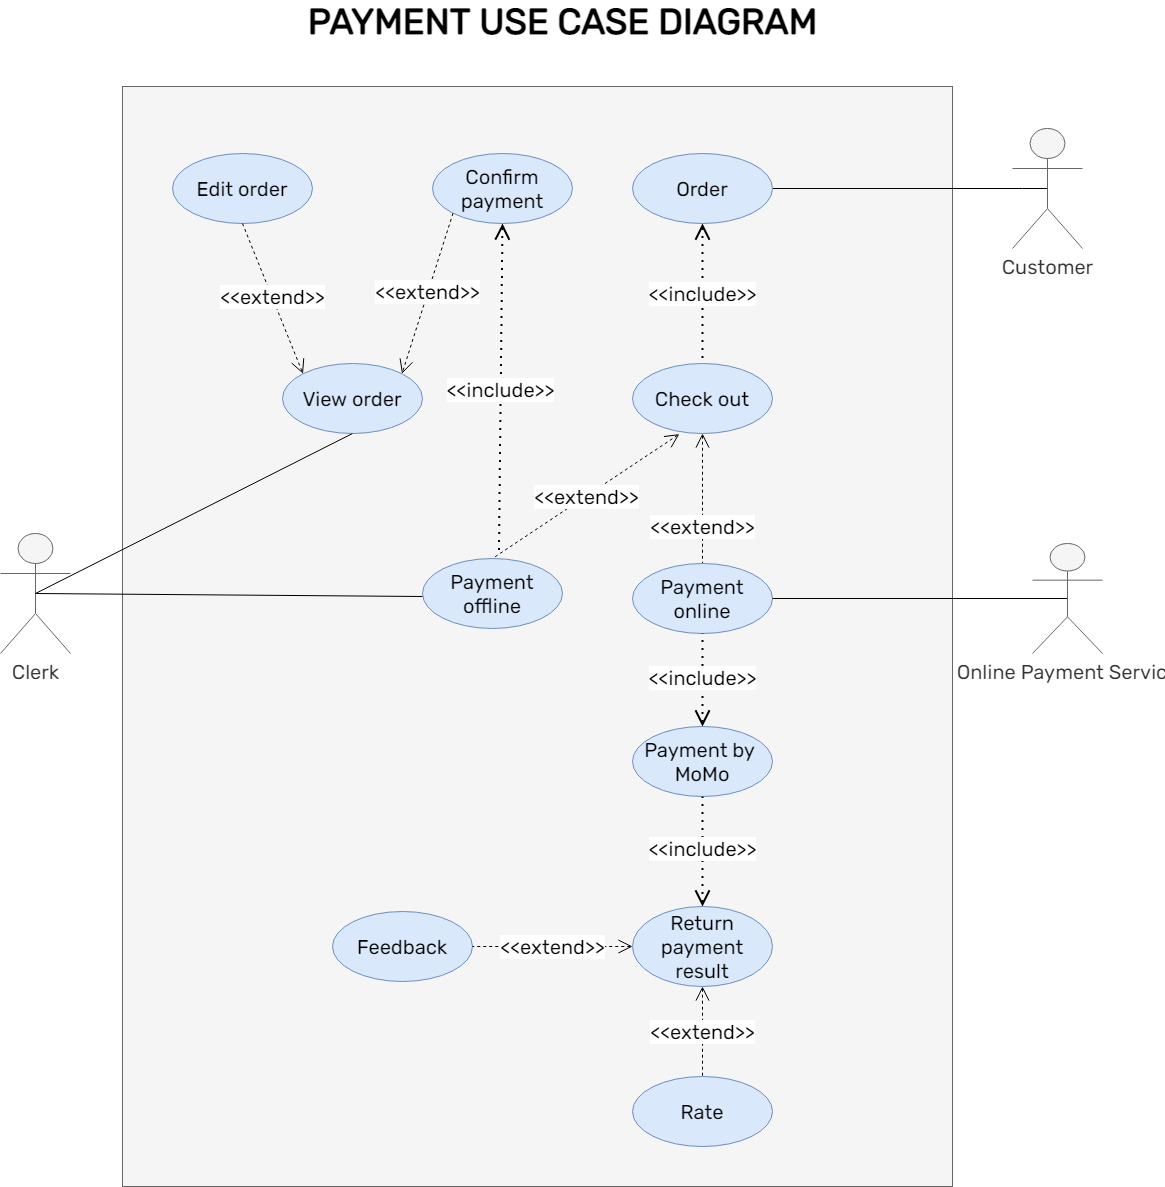

The diagram above was exported from draw.io. Its source (the exported page's mxGraphModel, read from the mxfile embedded in the PNG):
<mxGraphModel dx="1422" dy="767" grid="1" gridSize="10" guides="1" tooltips="1" connect="1" arrows="1" fold="1" page="1" pageScale="1" pageWidth="1654" pageHeight="2336" math="0" shadow="0">
  <root>
    <mxCell id="0" />
    <mxCell id="1" parent="0" />
    <mxCell id="7ifRaKCrioMEy6jYadLA-3" value="" style="rounded=0;whiteSpace=wrap;html=1;fontFamily=Rubik;fontSource=https%3A%2F%2Ffonts.googleapis.com%2Fcss%3Ffamily%3DRubik;fillColor=#f5f5f5;fontColor=#333333;strokeColor=#666666;" parent="1" vertex="1">
      <mxGeometry x="540" y="780" width="830" height="1100" as="geometry" />
    </mxCell>
    <mxCell id="7ifRaKCrioMEy6jYadLA-50" style="edgeStyle=orthogonalEdgeStyle;rounded=0;orthogonalLoop=1;jettySize=auto;html=1;exitX=0.5;exitY=0.5;exitDx=0;exitDy=0;exitPerimeter=0;fontSize=20;startArrow=none;startFill=0;endArrow=none;endFill=0;strokeColor=default;strokeWidth=1;entryX=1;entryY=0.5;entryDx=0;entryDy=0;fontFamily=Rubik;fontSource=https%3A%2F%2Ffonts.googleapis.com%2Fcss%3Ffamily%3DRubik;" parent="1" source="oSyNW9jmmSpr5cMCjC1C-9" target="oSyNW9jmmSpr5cMCjC1C-24" edge="1">
      <mxGeometry relative="1" as="geometry">
        <Array as="points">
          <mxPoint x="1440" y="882" />
          <mxPoint x="1440" y="882" />
        </Array>
      </mxGeometry>
    </mxCell>
    <mxCell id="oSyNW9jmmSpr5cMCjC1C-9" value="&lt;font style=&quot;font-size: 20px&quot;&gt;Customer&lt;/font&gt;" style="shape=umlActor;verticalLabelPosition=bottom;verticalAlign=top;html=1;outlineConnect=0;fontFamily=Rubik;fontSource=https%3A%2F%2Ffonts.googleapis.com%2Fcss%3Ffamily%3DRubik;fillColor=#f5f5f5;fontColor=#333333;strokeColor=#666666;" parent="1" vertex="1">
      <mxGeometry x="1430" y="822" width="70" height="120" as="geometry" />
    </mxCell>
    <mxCell id="5koL53lwYwGv7R2XQs9V-5" value="&lt;font style=&quot;font-size: 20px&quot;&gt;Clerk&lt;/font&gt;" style="shape=umlActor;verticalLabelPosition=bottom;verticalAlign=top;html=1;outlineConnect=0;fontFamily=Rubik;fontSource=https%3A%2F%2Ffonts.googleapis.com%2Fcss%3Ffamily%3DRubik;fillColor=#f5f5f5;fontColor=#333333;strokeColor=#666666;" parent="1" vertex="1">
      <mxGeometry x="418" y="1227" width="70" height="120" as="geometry" />
    </mxCell>
    <mxCell id="5koL53lwYwGv7R2XQs9V-7" value="View order" style="ellipse;whiteSpace=wrap;html=1;fontSize=20;fontFamily=Rubik;fontSource=https%3A%2F%2Ffonts.googleapis.com%2Fcss%3Ffamily%3DRubik;fillColor=#dae8fc;strokeColor=#6c8ebf;" parent="1" vertex="1">
      <mxGeometry x="700" y="1057" width="140" height="70" as="geometry" />
    </mxCell>
    <mxCell id="5koL53lwYwGv7R2XQs9V-9" value="Edit order" style="ellipse;whiteSpace=wrap;html=1;fontSize=20;fontFamily=Rubik;fontSource=https%3A%2F%2Ffonts.googleapis.com%2Fcss%3Ffamily%3DRubik;fillColor=#dae8fc;strokeColor=#6c8ebf;" parent="1" vertex="1">
      <mxGeometry x="590" y="847" width="140" height="70" as="geometry" />
    </mxCell>
    <mxCell id="5koL53lwYwGv7R2XQs9V-11" value="Confirm payment" style="ellipse;whiteSpace=wrap;html=1;fontSize=20;fontFamily=Rubik;fontSource=https%3A%2F%2Ffonts.googleapis.com%2Fcss%3Ffamily%3DRubik;fillColor=#dae8fc;strokeColor=#6c8ebf;" parent="1" vertex="1">
      <mxGeometry x="850" y="847" width="140" height="70" as="geometry" />
    </mxCell>
    <mxCell id="oSyNW9jmmSpr5cMCjC1C-24" value="Order" style="ellipse;whiteSpace=wrap;html=1;fontSize=20;fontFamily=Rubik;fontSource=https%3A%2F%2Ffonts.googleapis.com%2Fcss%3Ffamily%3DRubik;fillColor=#dae8fc;strokeColor=#6c8ebf;" parent="1" vertex="1">
      <mxGeometry x="1050" y="847" width="140" height="70" as="geometry" />
    </mxCell>
    <mxCell id="oSyNW9jmmSpr5cMCjC1C-25" value="Check out" style="ellipse;whiteSpace=wrap;html=1;fontSize=20;fontFamily=Rubik;fontSource=https%3A%2F%2Ffonts.googleapis.com%2Fcss%3Ffamily%3DRubik;fillColor=#dae8fc;strokeColor=#6c8ebf;" parent="1" vertex="1">
      <mxGeometry x="1050" y="1057" width="140" height="70" as="geometry" />
    </mxCell>
    <mxCell id="oSyNW9jmmSpr5cMCjC1C-38" value="&amp;lt;&amp;lt;include&amp;gt;&amp;gt;" style="endArrow=none;dashed=1;html=1;dashPattern=1 3;strokeWidth=2;rounded=0;fontSize=20;endFill=0;startArrow=open;startFill=0;entryX=0.5;entryY=0;entryDx=0;entryDy=0;endSize=12;startSize=12;fontFamily=Rubik;fontSource=https%3A%2F%2Ffonts.googleapis.com%2Fcss%3Ffamily%3DRubik;" parent="1" source="oSyNW9jmmSpr5cMCjC1C-24" target="oSyNW9jmmSpr5cMCjC1C-25" edge="1">
      <mxGeometry width="50" height="50" relative="1" as="geometry">
        <mxPoint x="1160" y="657" as="sourcePoint" />
        <mxPoint x="1160" y="1067" as="targetPoint" />
      </mxGeometry>
    </mxCell>
    <mxCell id="5koL53lwYwGv7R2XQs9V-27" value="&amp;lt;&amp;lt;extend&amp;gt;&amp;gt;" style="endArrow=none;endSize=12;dashed=1;html=1;rounded=0;fontSize=20;exitX=0.5;exitY=1;exitDx=0;exitDy=0;startArrow=open;startFill=0;endFill=0;startSize=12;fontFamily=Rubik;fontSource=https%3A%2F%2Ffonts.googleapis.com%2Fcss%3Ffamily%3DRubik;" parent="1" source="oSyNW9jmmSpr5cMCjC1C-25" target="5koL53lwYwGv7R2XQs9V-28" edge="1">
      <mxGeometry x="0.4308" width="160" relative="1" as="geometry">
        <mxPoint x="939.02" y="1523.63" as="sourcePoint" />
        <mxPoint x="670.0043387691051" y="1337.0037729939959" as="targetPoint" />
        <mxPoint as="offset" />
      </mxGeometry>
    </mxCell>
    <mxCell id="5koL53lwYwGv7R2XQs9V-28" value="Payment online" style="ellipse;whiteSpace=wrap;html=1;fontSize=20;fontFamily=Rubik;fontSource=https%3A%2F%2Ffonts.googleapis.com%2Fcss%3Ffamily%3DRubik;fillColor=#dae8fc;strokeColor=#6c8ebf;" parent="1" vertex="1">
      <mxGeometry x="1050" y="1257" width="140" height="70" as="geometry" />
    </mxCell>
    <mxCell id="5koL53lwYwGv7R2XQs9V-29" value="Payment offline" style="ellipse;whiteSpace=wrap;html=1;fontSize=20;fontFamily=Rubik;fontSource=https%3A%2F%2Ffonts.googleapis.com%2Fcss%3Ffamily%3DRubik;fillColor=#dae8fc;strokeColor=#6c8ebf;" parent="1" vertex="1">
      <mxGeometry x="840" y="1252" width="140" height="70" as="geometry" />
    </mxCell>
    <mxCell id="5koL53lwYwGv7R2XQs9V-30" value="&amp;lt;&amp;lt;extend&amp;gt;&amp;gt;" style="endArrow=none;endSize=12;dashed=1;html=1;rounded=0;fontSize=20;entryX=0.5;entryY=0;entryDx=0;entryDy=0;exitX=0.334;exitY=1.009;exitDx=0;exitDy=0;exitPerimeter=0;startArrow=open;startFill=0;endFill=0;startSize=12;fontFamily=Rubik;fontSource=https%3A%2F%2Ffonts.googleapis.com%2Fcss%3Ffamily%3DRubik;" parent="1" source="oSyNW9jmmSpr5cMCjC1C-25" target="5koL53lwYwGv7R2XQs9V-29" edge="1">
      <mxGeometry width="160" relative="1" as="geometry">
        <mxPoint x="860" y="1417" as="sourcePoint" />
        <mxPoint x="1060" y="1417" as="targetPoint" />
      </mxGeometry>
    </mxCell>
    <mxCell id="7YtvyWlhxuDqrIb28fcE-6" style="edgeStyle=orthogonalEdgeStyle;rounded=0;orthogonalLoop=1;jettySize=auto;html=1;exitX=0.5;exitY=0.5;exitDx=0;exitDy=0;exitPerimeter=0;entryX=1;entryY=0.5;entryDx=0;entryDy=0;endArrow=none;endFill=0;fontFamily=Rubik;fontSource=https%3A%2F%2Ffonts.googleapis.com%2Fcss%3Ffamily%3DRubik;" parent="1" source="s4AIeRcMeom0IptKYDj1-3" target="5koL53lwYwGv7R2XQs9V-28" edge="1">
      <mxGeometry relative="1" as="geometry" />
    </mxCell>
    <mxCell id="s4AIeRcMeom0IptKYDj1-3" value="&lt;font style=&quot;font-size: 20px&quot;&gt;Online Payment Service&lt;/font&gt;" style="shape=umlActor;verticalLabelPosition=bottom;verticalAlign=top;html=1;outlineConnect=0;fontFamily=Rubik;fontSource=https%3A%2F%2Ffonts.googleapis.com%2Fcss%3Ffamily%3DRubik;fillColor=#f5f5f5;fontColor=#333333;strokeColor=#666666;" parent="1" vertex="1">
      <mxGeometry x="1450" y="1237" width="70" height="110" as="geometry" />
    </mxCell>
    <mxCell id="lZ--vxI0a6iN7cxO9z9C-7" value="&lt;font face=&quot;Rubik&quot; data-font-src=&quot;https://fonts.googleapis.com/css?family=Rubik&quot; style=&quot;font-size: 36px&quot;&gt;&lt;b&gt;PAYMENT USE CASE DIAGRAM&lt;/b&gt;&lt;/font&gt;" style="text;html=1;align=center;verticalAlign=middle;resizable=0;points=[];autosize=1;strokeColor=none;fillColor=none;" parent="1" vertex="1">
      <mxGeometry x="720" y="700" width="520" height="30" as="geometry" />
    </mxCell>
    <mxCell id="x0oypEJhZiYQaOeDxCqn-1" value="" style="endArrow=none;html=1;rounded=0;exitX=0.5;exitY=0.5;exitDx=0;exitDy=0;exitPerimeter=0;" parent="1" source="5koL53lwYwGv7R2XQs9V-5" edge="1">
      <mxGeometry width="50" height="50" relative="1" as="geometry">
        <mxPoint x="890" y="1340" as="sourcePoint" />
        <mxPoint x="840" y="1290" as="targetPoint" />
      </mxGeometry>
    </mxCell>
    <mxCell id="x0oypEJhZiYQaOeDxCqn-3" value="" style="endArrow=none;html=1;rounded=0;entryX=0.5;entryY=1;entryDx=0;entryDy=0;exitX=0.5;exitY=0.5;exitDx=0;exitDy=0;exitPerimeter=0;" parent="1" source="5koL53lwYwGv7R2XQs9V-5" target="5koL53lwYwGv7R2XQs9V-7" edge="1">
      <mxGeometry width="50" height="50" relative="1" as="geometry">
        <mxPoint x="510" y="1160" as="sourcePoint" />
        <mxPoint x="560" y="1110" as="targetPoint" />
      </mxGeometry>
    </mxCell>
    <mxCell id="8R1cmz6wNKZS0KPvKw81-1" value="Rate" style="ellipse;whiteSpace=wrap;html=1;fontSize=20;fontFamily=Rubik;fontSource=https%3A%2F%2Ffonts.googleapis.com%2Fcss%3Ffamily%3DRubik;fillColor=#dae8fc;strokeColor=#6c8ebf;" parent="1" vertex="1">
      <mxGeometry x="1050" y="1770" width="140" height="70" as="geometry" />
    </mxCell>
    <mxCell id="8R1cmz6wNKZS0KPvKw81-2" value="Feedback" style="ellipse;whiteSpace=wrap;html=1;fontSize=20;fontFamily=Rubik;fontSource=https%3A%2F%2Ffonts.googleapis.com%2Fcss%3Ffamily%3DRubik;fillColor=#dae8fc;strokeColor=#6c8ebf;" parent="1" vertex="1">
      <mxGeometry x="750" y="1605" width="140" height="70" as="geometry" />
    </mxCell>
    <mxCell id="8R1cmz6wNKZS0KPvKw81-3" value="&amp;lt;&amp;lt;extend&amp;gt;&amp;gt;" style="endArrow=none;endSize=12;dashed=1;html=1;rounded=0;fontSize=20;entryX=0.5;entryY=0;entryDx=0;entryDy=0;startArrow=open;startFill=0;endFill=0;startSize=12;fontFamily=Rubik;fontSource=https%3A%2F%2Ffonts.googleapis.com%2Fcss%3Ffamily%3DRubik;exitX=0.5;exitY=1;exitDx=0;exitDy=0;" parent="1" source="qTEebNaX9hQO6zoZI6af-6" target="8R1cmz6wNKZS0KPvKw81-1" edge="1">
      <mxGeometry width="160" relative="1" as="geometry">
        <mxPoint x="850.5025253169415" y="1519.9987373415292" as="sourcePoint" />
        <mxPoint x="783.2399999999996" y="1579.62" as="targetPoint" />
      </mxGeometry>
    </mxCell>
    <mxCell id="8R1cmz6wNKZS0KPvKw81-4" value="&amp;lt;&amp;lt;extend&amp;gt;&amp;gt;" style="endArrow=none;endSize=12;dashed=1;html=1;rounded=0;fontSize=20;startArrow=open;startFill=0;endFill=0;startSize=12;fontFamily=Rubik;fontSource=https%3A%2F%2Ffonts.googleapis.com%2Fcss%3Ffamily%3DRubik;exitX=0;exitY=0.5;exitDx=0;exitDy=0;entryX=1;entryY=0.5;entryDx=0;entryDy=0;" parent="1" source="qTEebNaX9hQO6zoZI6af-6" target="8R1cmz6wNKZS0KPvKw81-2" edge="1">
      <mxGeometry width="160" relative="1" as="geometry">
        <mxPoint x="1080" y="1620" as="sourcePoint" />
        <mxPoint x="871" y="1580" as="targetPoint" />
      </mxGeometry>
    </mxCell>
    <mxCell id="qTEebNaX9hQO6zoZI6af-1" value="Payment by&amp;nbsp;&lt;br&gt;MoMo" style="ellipse;whiteSpace=wrap;html=1;fontSize=20;fontFamily=Rubik;fontSource=https%3A%2F%2Ffonts.googleapis.com%2Fcss%3Ffamily%3DRubik;fillColor=#dae8fc;strokeColor=#6c8ebf;" parent="1" vertex="1">
      <mxGeometry x="1050" y="1420" width="140" height="70" as="geometry" />
    </mxCell>
    <mxCell id="qTEebNaX9hQO6zoZI6af-6" value="Return payment result" style="ellipse;whiteSpace=wrap;html=1;fontSize=20;fontFamily=Rubik;fontSource=https%3A%2F%2Ffonts.googleapis.com%2Fcss%3Ffamily%3DRubik;fillColor=#dae8fc;strokeColor=#6c8ebf;" parent="1" vertex="1">
      <mxGeometry x="1050" y="1600" width="140" height="80" as="geometry" />
    </mxCell>
    <mxCell id="1feQEXmlwZLsbZV3Jv8q-1" value="&amp;lt;&amp;lt;include&amp;gt;&amp;gt;" style="endArrow=none;dashed=1;html=1;dashPattern=1 3;strokeWidth=2;rounded=0;fontSize=20;endFill=0;startArrow=open;startFill=0;endSize=12;startSize=12;fontFamily=Rubik;fontSource=https%3A%2F%2Ffonts.googleapis.com%2Fcss%3Ffamily%3DRubik;exitX=0.5;exitY=0;exitDx=0;exitDy=0;" parent="1" source="qTEebNaX9hQO6zoZI6af-1" target="5koL53lwYwGv7R2XQs9V-28" edge="1">
      <mxGeometry x="0.0753" width="50" height="50" relative="1" as="geometry">
        <mxPoint x="1310" y="1400" as="sourcePoint" />
        <mxPoint x="1310" y="1540" as="targetPoint" />
        <mxPoint y="1" as="offset" />
      </mxGeometry>
    </mxCell>
    <mxCell id="1feQEXmlwZLsbZV3Jv8q-5" value="&amp;lt;&amp;lt;include&amp;gt;&amp;gt;" style="endArrow=none;dashed=1;html=1;dashPattern=1 3;strokeWidth=2;rounded=0;fontSize=20;endFill=0;startArrow=open;startFill=0;endSize=12;startSize=12;fontFamily=Rubik;fontSource=https%3A%2F%2Ffonts.googleapis.com%2Fcss%3Ffamily%3DRubik;entryX=0.5;entryY=1;entryDx=0;entryDy=0;" parent="1" source="qTEebNaX9hQO6zoZI6af-6" target="qTEebNaX9hQO6zoZI6af-1" edge="1">
      <mxGeometry x="0.0753" width="50" height="50" relative="1" as="geometry">
        <mxPoint x="1129.9999999999995" y="1430" as="sourcePoint" />
        <mxPoint x="1129.9999999999995" y="1337" as="targetPoint" />
        <mxPoint y="1" as="offset" />
      </mxGeometry>
    </mxCell>
    <mxCell id="1feQEXmlwZLsbZV3Jv8q-6" value="&amp;lt;&amp;lt;include&amp;gt;&amp;gt;" style="endArrow=none;dashed=1;html=1;dashPattern=1 3;strokeWidth=2;rounded=0;fontSize=20;endFill=0;startArrow=open;startFill=0;entryX=0.546;entryY=-0.052;entryDx=0;entryDy=0;endSize=12;startSize=12;fontFamily=Rubik;fontSource=https%3A%2F%2Ffonts.googleapis.com%2Fcss%3Ffamily%3DRubik;entryPerimeter=0;exitX=0.5;exitY=1;exitDx=0;exitDy=0;" parent="1" source="5koL53lwYwGv7R2XQs9V-11" target="5koL53lwYwGv7R2XQs9V-29" edge="1">
      <mxGeometry width="50" height="50" relative="1" as="geometry">
        <mxPoint x="900" y="1070" as="sourcePoint" />
        <mxPoint x="900" y="1210" as="targetPoint" />
      </mxGeometry>
    </mxCell>
    <mxCell id="1feQEXmlwZLsbZV3Jv8q-7" value="&amp;lt;&amp;lt;extend&amp;gt;&amp;gt;" style="endArrow=open;endSize=12;dashed=1;html=1;rounded=0;fontSize=20;exitX=0.5;exitY=1;exitDx=0;exitDy=0;startArrow=none;startFill=0;endFill=0;startSize=12;fontFamily=Rubik;fontSource=https%3A%2F%2Ffonts.googleapis.com%2Fcss%3Ffamily%3DRubik;entryX=0;entryY=0;entryDx=0;entryDy=0;" parent="1" source="5koL53lwYwGv7R2XQs9V-9" target="5koL53lwYwGv7R2XQs9V-7" edge="1">
      <mxGeometry x="-0.0258" y="1" width="160" relative="1" as="geometry">
        <mxPoint x="759.9999999999995" y="917" as="sourcePoint" />
        <mxPoint x="759.9999999999995" y="1047" as="targetPoint" />
        <mxPoint as="offset" />
      </mxGeometry>
    </mxCell>
    <mxCell id="1feQEXmlwZLsbZV3Jv8q-8" value="&amp;lt;&amp;lt;extend&amp;gt;&amp;gt;" style="endArrow=open;endSize=12;dashed=1;html=1;rounded=0;fontSize=20;exitX=0;exitY=1;exitDx=0;exitDy=0;startArrow=none;startFill=0;endFill=0;startSize=12;fontFamily=Rubik;fontSource=https%3A%2F%2Ffonts.googleapis.com%2Fcss%3Ffamily%3DRubik;entryX=1;entryY=0;entryDx=0;entryDy=0;" parent="1" source="5koL53lwYwGv7R2XQs9V-11" target="5koL53lwYwGv7R2XQs9V-7" edge="1">
      <mxGeometry x="-0.0208" y="-1" width="160" relative="1" as="geometry">
        <mxPoint x="772" y="870" as="sourcePoint" />
        <mxPoint x="882.0000000000005" y="1010" as="targetPoint" />
        <mxPoint as="offset" />
      </mxGeometry>
    </mxCell>
  </root>
</mxGraphModel>